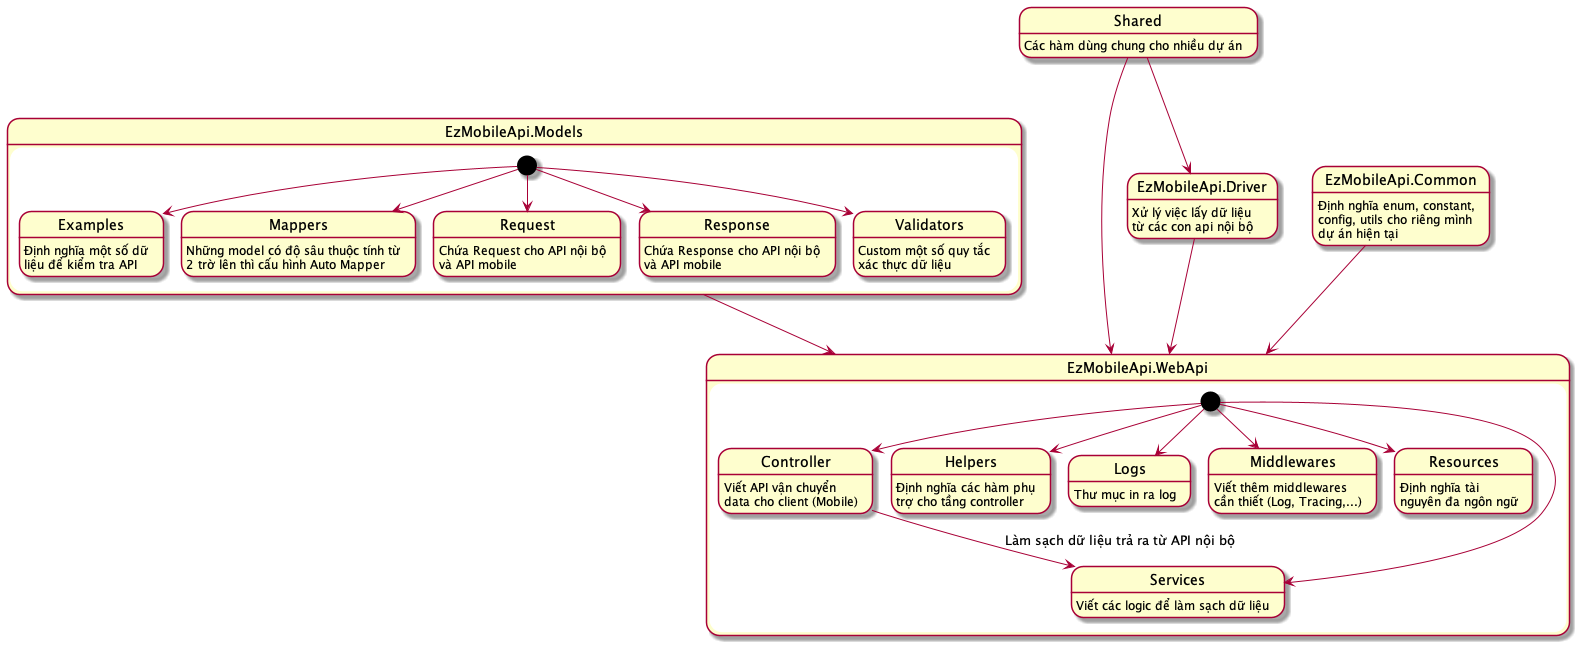

The diagram above was rendered by PlantUML. Its source (embedded in the PNG):
@startuml
'https://plantuml.com/state-diagram

state EzMobileApi.WebApi {
  [*] --> Controller
  Controller: Viết API vận chuyển 
  Controller: data cho client (Mobile) 
  [*] --> Helpers
  Helpers: Định nghĩa các hàm phụ 
  Helpers: trợ cho tầng controller
  [*] --> Logs
  Logs: Thư mục in ra log
  [*] --> Middlewares
  Middlewares: Viết thêm middlewares 
  Middlewares: cần thiết (Log, Tracing,...)
  [*] --> Resources
  Resources: Định nghĩa tài
  Resources: nguyên đa ngôn ngữ
  [*] --> Services
  Services: Viết các logic để làm sạch dữ liệu
  Controller --> Services : Làm sạch dữ liệu trả ra từ API nội bộ
}

state EzMobileApi.Models {
  EzMobileApi.Models --> EzMobileApi.WebApi
  [*] --> Examples
  Examples: Định nghĩa một số dữ
  Examples: liệu để kiểm tra API
  [*] --> Mappers
  Mappers: Những model có độ sâu thuộc tính từ 
  Mappers: 2 trờ lên thì cấu hình Auto Mapper 
  [*] --> Request
  Request: Chứa Request cho API nội bộ
  Request: và API mobile
  [*] --> Response
  Response: Chứa Response cho API nội bộ 
  Response: và API mobile
  [*] --> Validators
  Validators: Custom một số quy tắc
  Validators:  xác thực dữ liệu 
}

state EzMobileApi.Driver{
EzMobileApi.Driver --> EzMobileApi.WebApi
EzMobileApi.Driver: Xử lý việc lấy dữ liệu 
EzMobileApi.Driver: từ các con api nội bộ 
}

state EzMobileApi.Common{
EzMobileApi.Common --> EzMobileApi.WebApi
EzMobileApi.Common: Định nghĩa enum, constant,
EzMobileApi.Common: config, utils cho riêng mình
EzMobileApi.Common: dự án hiện tại

}

state Shared{
Shared --> EzMobileApi.WebApi
Shared --> EzMobileApi.Driver
Shared: Các hàm dùng chung cho nhiều dự án
}
@enduml